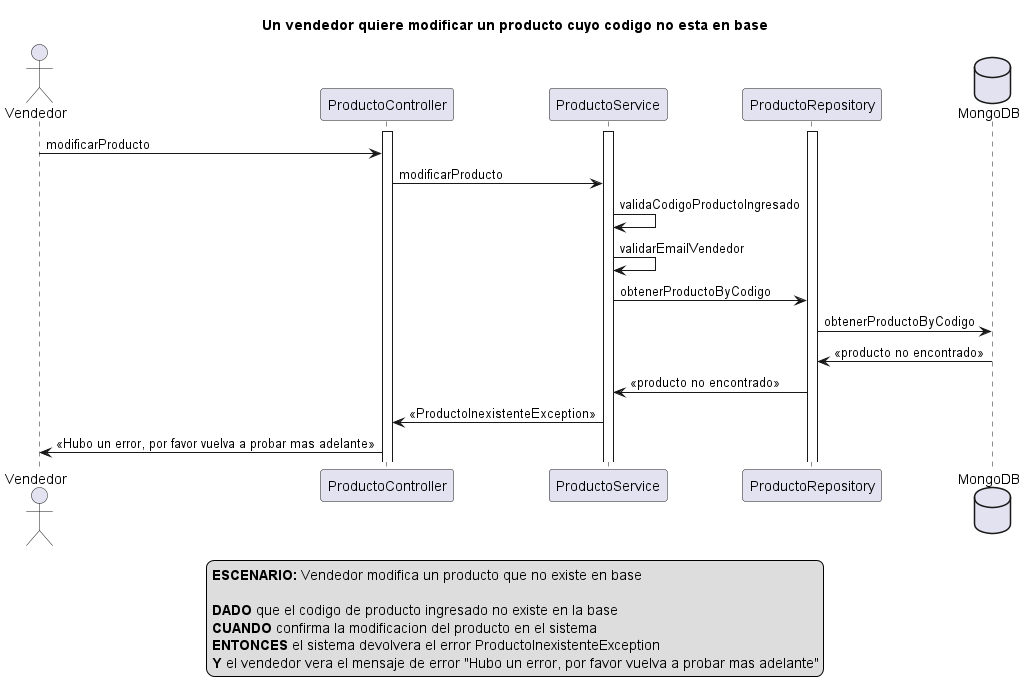

The diagram above was rendered by PlantUML. Its source (embedded in the PNG):
@startuml
actor Vendedor
activate ProductoController
activate ProductoService
activate ProductoRepository
database MongoDB

title Un vendedor quiere modificar un producto cuyo codigo no esta en base

Vendedor -> ProductoController: modificarProducto

ProductoController -> ProductoService: modificarProducto

ProductoService -> ProductoService: validaCodigoProductoIngresado

ProductoService -> ProductoService: validarEmailVendedor

ProductoService -> ProductoRepository: obtenerProductoByCodigo

ProductoRepository -> MongoDB: obtenerProductoByCodigo

MongoDB -> ProductoRepository: <<producto no encontrado>>

ProductoRepository -> ProductoService: <<producto no encontrado>>

ProductoService -> ProductoController: <<ProductoInexistenteException>>

ProductoController -> Vendedor: <<Hubo un error, por favor vuelva a probar mas adelante>>

legend
<b>ESCENARIO:</b> Vendedor modifica un producto que no existe en base

<b>DADO</b> que el codigo de producto ingresado no existe en la base
<b>CUANDO</b> confirma la modificacion del producto en el sistema  
<b>ENTONCES</b> el sistema devolvera el error ProductoInexistenteException
<b>Y</b> el vendedor vera el mensaje de error "Hubo un error, por favor vuelva a probar mas adelante"
end legend

@enduml